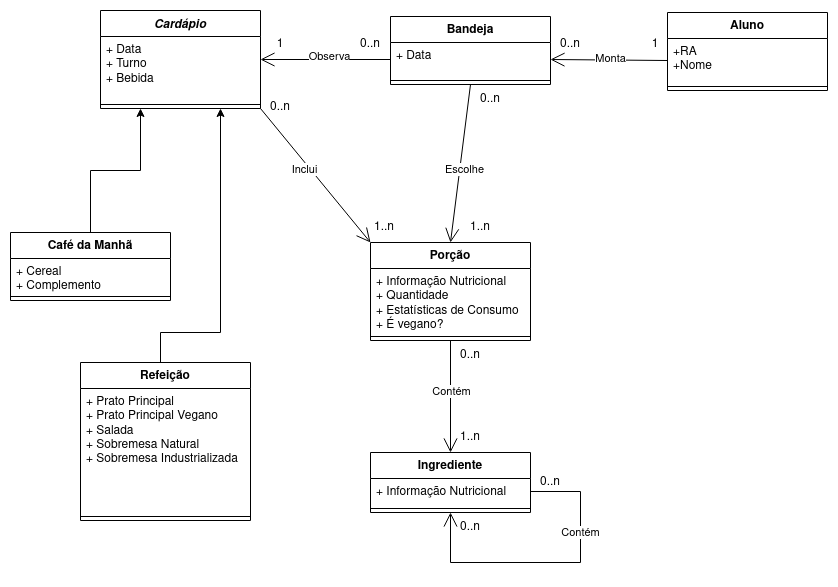

The diagram above was exported from draw.io. Its source (the exported page's mxGraphModel, read from the mxfile embedded in the PNG):
<mxGraphModel dx="1195" dy="1827" grid="1" gridSize="10" guides="1" tooltips="1" connect="1" arrows="1" fold="1" page="1" pageScale="1" pageWidth="827" pageHeight="1169" math="0" shadow="0">
  <root>
    <mxCell id="WIyWlLk6GJQsqaUBKTNV-0" />
    <mxCell id="WIyWlLk6GJQsqaUBKTNV-1" parent="WIyWlLk6GJQsqaUBKTNV-0" />
    <mxCell id="JT2buojDs5cohx6hHV2p-0" value="" style="endArrow=open;endFill=1;endSize=12;html=1;rounded=0;entryX=1;entryY=0.5;entryDx=0;entryDy=0;exitX=0;exitY=0.5;exitDx=0;exitDy=0;" parent="WIyWlLk6GJQsqaUBKTNV-1" source="JT2buojDs5cohx6hHV2p-31" target="JT2buojDs5cohx6hHV2p-27" edge="1">
      <mxGeometry width="160" relative="1" as="geometry">
        <mxPoint x="660" y="70" as="sourcePoint" />
        <mxPoint x="574.0000000000002" y="72.00000000000023" as="targetPoint" />
      </mxGeometry>
    </mxCell>
    <mxCell id="JT2buojDs5cohx6hHV2p-50" value="Monta" style="edgeLabel;html=1;align=center;verticalAlign=middle;resizable=0;points=[];" parent="JT2buojDs5cohx6hHV2p-0" vertex="1" connectable="0">
      <mxGeometry x="-0.0199" y="-2" relative="1" as="geometry">
        <mxPoint as="offset" />
      </mxGeometry>
    </mxCell>
    <mxCell id="JT2buojDs5cohx6hHV2p-1" value="" style="endArrow=open;endFill=1;endSize=12;html=1;rounded=0;exitX=0;exitY=0.5;exitDx=0;exitDy=0;entryX=1;entryY=0.5;entryDx=0;entryDy=0;" parent="WIyWlLk6GJQsqaUBKTNV-1" source="JT2buojDs5cohx6hHV2p-27" target="JT2buojDs5cohx6hHV2p-35" edge="1">
      <mxGeometry width="160" relative="1" as="geometry">
        <mxPoint x="414" y="72.00000000000023" as="sourcePoint" />
        <mxPoint x="260" y="72" as="targetPoint" />
      </mxGeometry>
    </mxCell>
    <mxCell id="JT2buojDs5cohx6hHV2p-51" value="Observa" style="edgeLabel;html=1;align=center;verticalAlign=middle;resizable=0;points=[];" parent="JT2buojDs5cohx6hHV2p-1" vertex="1" connectable="0">
      <mxGeometry x="-0.0488" y="-3" relative="1" as="geometry">
        <mxPoint as="offset" />
      </mxGeometry>
    </mxCell>
    <mxCell id="JT2buojDs5cohx6hHV2p-2" value="" style="endArrow=open;endFill=1;endSize=12;html=1;rounded=0;entryX=0.5;entryY=0;entryDx=0;entryDy=0;exitX=0.5;exitY=1;exitDx=0;exitDy=0;" parent="WIyWlLk6GJQsqaUBKTNV-1" source="JT2buojDs5cohx6hHV2p-26" edge="1">
      <mxGeometry width="160" relative="1" as="geometry">
        <mxPoint x="494" y="144" as="sourcePoint" />
        <mxPoint x="450" y="230" as="targetPoint" />
      </mxGeometry>
    </mxCell>
    <mxCell id="JT2buojDs5cohx6hHV2p-3" value="" style="endArrow=open;endFill=1;endSize=12;html=1;rounded=0;exitX=1;exitY=1;exitDx=0;exitDy=0;entryX=0;entryY=0;entryDx=0;entryDy=0;" parent="WIyWlLk6GJQsqaUBKTNV-1" source="JT2buojDs5cohx6hHV2p-35" edge="1">
      <mxGeometry width="160" relative="1" as="geometry">
        <mxPoint x="260" y="144" as="sourcePoint" />
        <mxPoint x="370" y="230" as="targetPoint" />
      </mxGeometry>
    </mxCell>
    <mxCell id="JT2buojDs5cohx6hHV2p-4" value="" style="endArrow=open;endFill=1;endSize=12;html=1;rounded=0;entryX=0.5;entryY=0;entryDx=0;entryDy=0;exitX=0.5;exitY=1;exitDx=0;exitDy=0;" parent="WIyWlLk6GJQsqaUBKTNV-1" source="JT2buojDs5cohx6hHV2p-39" target="JT2buojDs5cohx6hHV2p-43" edge="1">
      <mxGeometry width="160" relative="1" as="geometry">
        <mxPoint x="490" y="340" as="sourcePoint" />
        <mxPoint x="450" y="441" as="targetPoint" />
      </mxGeometry>
    </mxCell>
    <mxCell id="JT2buojDs5cohx6hHV2p-54" value="Contém" style="edgeLabel;html=1;align=center;verticalAlign=middle;resizable=0;points=[];" parent="JT2buojDs5cohx6hHV2p-4" vertex="1" connectable="0">
      <mxGeometry x="-0.0882" y="1" relative="1" as="geometry">
        <mxPoint as="offset" />
      </mxGeometry>
    </mxCell>
    <mxCell id="JT2buojDs5cohx6hHV2p-15" style="edgeStyle=orthogonalEdgeStyle;rounded=0;orthogonalLoop=1;jettySize=auto;html=1;entryX=0.25;entryY=1;entryDx=0;entryDy=0;" parent="WIyWlLk6GJQsqaUBKTNV-1" source="JT2buojDs5cohx6hHV2p-6" target="JT2buojDs5cohx6hHV2p-35" edge="1">
      <mxGeometry relative="1" as="geometry">
        <mxPoint x="140" y="144" as="targetPoint" />
      </mxGeometry>
    </mxCell>
    <mxCell id="JT2buojDs5cohx6hHV2p-6" value="Café da Manhã" style="swimlane;fontStyle=1;align=center;verticalAlign=top;childLayout=stackLayout;horizontal=1;startSize=26;horizontalStack=0;resizeParent=1;resizeParentMax=0;resizeLast=0;collapsible=1;marginBottom=0;whiteSpace=wrap;html=1;" parent="WIyWlLk6GJQsqaUBKTNV-1" vertex="1">
      <mxGeometry x="10" y="220" width="160" height="68" as="geometry" />
    </mxCell>
    <mxCell id="JT2buojDs5cohx6hHV2p-7" value="&lt;div&gt;+ Cereal&lt;/div&gt;&lt;div&gt;+ Complemento&lt;br&gt;&lt;/div&gt;" style="text;strokeColor=none;fillColor=none;align=left;verticalAlign=top;spacingLeft=4;spacingRight=4;overflow=hidden;rotatable=0;points=[[0,0.5],[1,0.5]];portConstraint=eastwest;whiteSpace=wrap;html=1;" parent="JT2buojDs5cohx6hHV2p-6" vertex="1">
      <mxGeometry y="26" width="160" height="34" as="geometry" />
    </mxCell>
    <mxCell id="JT2buojDs5cohx6hHV2p-8" value="" style="line;strokeWidth=1;fillColor=none;align=left;verticalAlign=middle;spacingTop=-1;spacingLeft=3;spacingRight=3;rotatable=0;labelPosition=right;points=[];portConstraint=eastwest;strokeColor=inherit;" parent="JT2buojDs5cohx6hHV2p-6" vertex="1">
      <mxGeometry y="60" width="160" height="8" as="geometry" />
    </mxCell>
    <mxCell id="JT2buojDs5cohx6hHV2p-16" style="edgeStyle=orthogonalEdgeStyle;rounded=0;orthogonalLoop=1;jettySize=auto;html=1;entryX=0.75;entryY=1;entryDx=0;entryDy=0;" parent="WIyWlLk6GJQsqaUBKTNV-1" source="JT2buojDs5cohx6hHV2p-10" target="JT2buojDs5cohx6hHV2p-35" edge="1">
      <mxGeometry relative="1" as="geometry">
        <mxPoint x="220" y="144" as="targetPoint" />
        <Array as="points">
          <mxPoint x="160" y="320" />
          <mxPoint x="220" y="320" />
        </Array>
      </mxGeometry>
    </mxCell>
    <mxCell id="JT2buojDs5cohx6hHV2p-10" value="Refeição" style="swimlane;fontStyle=1;align=center;verticalAlign=top;childLayout=stackLayout;horizontal=1;startSize=26;horizontalStack=0;resizeParent=1;resizeParentMax=0;resizeLast=0;collapsible=1;marginBottom=0;whiteSpace=wrap;html=1;" parent="WIyWlLk6GJQsqaUBKTNV-1" vertex="1">
      <mxGeometry x="80" y="350" width="170" height="158" as="geometry" />
    </mxCell>
    <mxCell id="JT2buojDs5cohx6hHV2p-11" value="&lt;div&gt;+ Prato Principal&lt;/div&gt;&lt;div&gt;+ Prato Principal Vegano&lt;/div&gt;&lt;div&gt;+ Salada&lt;/div&gt;&lt;div&gt;+ Sobremesa Natural&lt;/div&gt;&lt;div&gt;+ Sobremesa Industrializada&lt;br&gt;&lt;/div&gt;" style="text;strokeColor=none;fillColor=none;align=left;verticalAlign=top;spacingLeft=4;spacingRight=4;overflow=hidden;rotatable=0;points=[[0,0.5],[1,0.5]];portConstraint=eastwest;whiteSpace=wrap;html=1;" parent="JT2buojDs5cohx6hHV2p-10" vertex="1">
      <mxGeometry y="26" width="170" height="124" as="geometry" />
    </mxCell>
    <mxCell id="JT2buojDs5cohx6hHV2p-12" value="" style="line;strokeWidth=1;fillColor=none;align=left;verticalAlign=middle;spacingTop=-1;spacingLeft=3;spacingRight=3;rotatable=0;labelPosition=right;points=[];portConstraint=eastwest;strokeColor=inherit;" parent="JT2buojDs5cohx6hHV2p-10" vertex="1">
      <mxGeometry y="150" width="170" height="8" as="geometry" />
    </mxCell>
    <mxCell id="JT2buojDs5cohx6hHV2p-26" value="Bandeja" style="swimlane;fontStyle=1;align=center;verticalAlign=top;childLayout=stackLayout;horizontal=1;startSize=26;horizontalStack=0;resizeParent=1;resizeParentMax=0;resizeLast=0;collapsible=1;marginBottom=0;whiteSpace=wrap;html=1;" parent="WIyWlLk6GJQsqaUBKTNV-1" vertex="1">
      <mxGeometry x="390" y="4" width="160" height="68" as="geometry" />
    </mxCell>
    <mxCell id="JT2buojDs5cohx6hHV2p-27" value="&lt;div&gt;+ Data&lt;/div&gt;" style="text;strokeColor=none;fillColor=none;align=left;verticalAlign=top;spacingLeft=4;spacingRight=4;overflow=hidden;rotatable=0;points=[[0,0.5],[1,0.5]];portConstraint=eastwest;whiteSpace=wrap;html=1;" parent="JT2buojDs5cohx6hHV2p-26" vertex="1">
      <mxGeometry y="26" width="160" height="34" as="geometry" />
    </mxCell>
    <mxCell id="JT2buojDs5cohx6hHV2p-28" value="" style="line;strokeWidth=1;fillColor=none;align=left;verticalAlign=middle;spacingTop=-1;spacingLeft=3;spacingRight=3;rotatable=0;labelPosition=right;points=[];portConstraint=eastwest;strokeColor=inherit;" parent="JT2buojDs5cohx6hHV2p-26" vertex="1">
      <mxGeometry y="60" width="160" height="8" as="geometry" />
    </mxCell>
    <mxCell id="JT2buojDs5cohx6hHV2p-30" value="Aluno" style="swimlane;fontStyle=1;align=center;verticalAlign=top;childLayout=stackLayout;horizontal=1;startSize=26;horizontalStack=0;resizeParent=1;resizeParentMax=0;resizeLast=0;collapsible=1;marginBottom=0;whiteSpace=wrap;html=1;" parent="WIyWlLk6GJQsqaUBKTNV-1" vertex="1">
      <mxGeometry x="667" width="160" height="78" as="geometry" />
    </mxCell>
    <mxCell id="JT2buojDs5cohx6hHV2p-31" value="&lt;div&gt;+RA&lt;/div&gt;&lt;div&gt;+Nome&lt;br&gt;&lt;/div&gt;" style="text;strokeColor=none;fillColor=none;align=left;verticalAlign=top;spacingLeft=4;spacingRight=4;overflow=hidden;rotatable=0;points=[[0,0.5],[1,0.5]];portConstraint=eastwest;whiteSpace=wrap;html=1;" parent="JT2buojDs5cohx6hHV2p-30" vertex="1">
      <mxGeometry y="26" width="160" height="44" as="geometry" />
    </mxCell>
    <mxCell id="JT2buojDs5cohx6hHV2p-32" value="" style="line;strokeWidth=1;fillColor=none;align=left;verticalAlign=middle;spacingTop=-1;spacingLeft=3;spacingRight=3;rotatable=0;labelPosition=right;points=[];portConstraint=eastwest;strokeColor=inherit;" parent="JT2buojDs5cohx6hHV2p-30" vertex="1">
      <mxGeometry y="70" width="160" height="8" as="geometry" />
    </mxCell>
    <mxCell id="JT2buojDs5cohx6hHV2p-35" value="&lt;i&gt;Cardápio&lt;/i&gt;" style="swimlane;fontStyle=1;align=center;verticalAlign=top;childLayout=stackLayout;horizontal=1;startSize=26;horizontalStack=0;resizeParent=1;resizeParentMax=0;resizeLast=0;collapsible=1;marginBottom=0;whiteSpace=wrap;html=1;" parent="WIyWlLk6GJQsqaUBKTNV-1" vertex="1">
      <mxGeometry x="100" y="-2" width="160" height="98" as="geometry" />
    </mxCell>
    <mxCell id="JT2buojDs5cohx6hHV2p-36" value="&lt;div&gt;+ Data&lt;/div&gt;&lt;div&gt;+ Turno&lt;/div&gt;&lt;div&gt;+ Bebida&lt;br&gt;&lt;/div&gt;&lt;div&gt;&lt;br&gt;&lt;/div&gt;" style="text;strokeColor=none;fillColor=none;align=left;verticalAlign=top;spacingLeft=4;spacingRight=4;overflow=hidden;rotatable=0;points=[[0,0.5],[1,0.5]];portConstraint=eastwest;whiteSpace=wrap;html=1;" parent="JT2buojDs5cohx6hHV2p-35" vertex="1">
      <mxGeometry y="26" width="160" height="64" as="geometry" />
    </mxCell>
    <mxCell id="JT2buojDs5cohx6hHV2p-37" value="" style="line;strokeWidth=1;fillColor=none;align=left;verticalAlign=middle;spacingTop=-1;spacingLeft=3;spacingRight=3;rotatable=0;labelPosition=right;points=[];portConstraint=eastwest;strokeColor=inherit;" parent="JT2buojDs5cohx6hHV2p-35" vertex="1">
      <mxGeometry y="90" width="160" height="8" as="geometry" />
    </mxCell>
    <mxCell id="JT2buojDs5cohx6hHV2p-39" value="Porção" style="swimlane;fontStyle=1;align=center;verticalAlign=top;childLayout=stackLayout;horizontal=1;startSize=26;horizontalStack=0;resizeParent=1;resizeParentMax=0;resizeLast=0;collapsible=1;marginBottom=0;whiteSpace=wrap;html=1;" parent="WIyWlLk6GJQsqaUBKTNV-1" vertex="1">
      <mxGeometry x="370" y="230" width="160" height="98" as="geometry" />
    </mxCell>
    <mxCell id="JT2buojDs5cohx6hHV2p-40" value="&lt;div&gt;+ Informação Nutricional&lt;/div&gt;&lt;div&gt;+ Quantidade&lt;br&gt;&lt;/div&gt;&lt;div&gt;+ Estatísticas de Consumo&lt;/div&gt;&lt;div&gt;+ É vegano?&lt;br&gt;&lt;/div&gt;" style="text;strokeColor=none;fillColor=none;align=left;verticalAlign=top;spacingLeft=4;spacingRight=4;overflow=hidden;rotatable=0;points=[[0,0.5],[1,0.5]];portConstraint=eastwest;whiteSpace=wrap;html=1;" parent="JT2buojDs5cohx6hHV2p-39" vertex="1">
      <mxGeometry y="26" width="160" height="64" as="geometry" />
    </mxCell>
    <mxCell id="JT2buojDs5cohx6hHV2p-41" value="" style="line;strokeWidth=1;fillColor=none;align=left;verticalAlign=middle;spacingTop=-1;spacingLeft=3;spacingRight=3;rotatable=0;labelPosition=right;points=[];portConstraint=eastwest;strokeColor=inherit;" parent="JT2buojDs5cohx6hHV2p-39" vertex="1">
      <mxGeometry y="90" width="160" height="8" as="geometry" />
    </mxCell>
    <mxCell id="JT2buojDs5cohx6hHV2p-43" value="Ingrediente" style="swimlane;fontStyle=1;align=center;verticalAlign=top;childLayout=stackLayout;horizontal=1;startSize=26;horizontalStack=0;resizeParent=1;resizeParentMax=0;resizeLast=0;collapsible=1;marginBottom=0;whiteSpace=wrap;html=1;" parent="WIyWlLk6GJQsqaUBKTNV-1" vertex="1">
      <mxGeometry x="370" y="440" width="160" height="60" as="geometry" />
    </mxCell>
    <mxCell id="JT2buojDs5cohx6hHV2p-44" value="+ Informação Nutricional" style="text;strokeColor=none;fillColor=none;align=left;verticalAlign=top;spacingLeft=4;spacingRight=4;overflow=hidden;rotatable=0;points=[[0,0.5],[1,0.5]];portConstraint=eastwest;whiteSpace=wrap;html=1;" parent="JT2buojDs5cohx6hHV2p-43" vertex="1">
      <mxGeometry y="26" width="160" height="26" as="geometry" />
    </mxCell>
    <mxCell id="JT2buojDs5cohx6hHV2p-45" value="" style="line;strokeWidth=1;fillColor=none;align=left;verticalAlign=middle;spacingTop=-1;spacingLeft=3;spacingRight=3;rotatable=0;labelPosition=right;points=[];portConstraint=eastwest;strokeColor=inherit;" parent="JT2buojDs5cohx6hHV2p-43" vertex="1">
      <mxGeometry y="52" width="160" height="8" as="geometry" />
    </mxCell>
    <mxCell id="JT2buojDs5cohx6hHV2p-5" value="" style="endArrow=open;endFill=1;endSize=12;html=1;rounded=0;exitX=1;exitY=0.5;exitDx=0;exitDy=0;entryX=0.5;entryY=1;entryDx=0;entryDy=0;" parent="JT2buojDs5cohx6hHV2p-43" source="JT2buojDs5cohx6hHV2p-44" target="JT2buojDs5cohx6hHV2p-43" edge="1">
      <mxGeometry width="160" relative="1" as="geometry">
        <mxPoint x="160" y="73" as="sourcePoint" />
        <mxPoint x="120" y="120" as="targetPoint" />
        <Array as="points">
          <mxPoint x="210" y="39" />
          <mxPoint x="210" y="110" />
          <mxPoint x="80" y="110" />
        </Array>
      </mxGeometry>
    </mxCell>
    <mxCell id="JT2buojDs5cohx6hHV2p-52" value="Inclui" style="edgeLabel;html=1;align=center;verticalAlign=middle;resizable=0;points=[];" parent="WIyWlLk6GJQsqaUBKTNV-1" vertex="1" connectable="0">
      <mxGeometry x="319.99517827976945" y="159.99830138920768" as="geometry">
        <mxPoint x="-16" y="-3" as="offset" />
      </mxGeometry>
    </mxCell>
    <mxCell id="JT2buojDs5cohx6hHV2p-53" value="Escolhe" style="edgeLabel;html=1;align=center;verticalAlign=middle;resizable=0;points=[];" parent="WIyWlLk6GJQsqaUBKTNV-1" vertex="1" connectable="0">
      <mxGeometry x="479.99517827976945" y="159.99830138920768" as="geometry">
        <mxPoint x="-16" y="-3" as="offset" />
      </mxGeometry>
    </mxCell>
    <mxCell id="JT2buojDs5cohx6hHV2p-55" value="Contém" style="edgeLabel;html=1;align=center;verticalAlign=middle;resizable=0;points=[];" parent="WIyWlLk6GJQsqaUBKTNV-1" vertex="1" connectable="0">
      <mxGeometry x="580" y="520.0020689655172" as="geometry" />
    </mxCell>
    <mxCell id="SIUAR4WRtp6F0Ahfj_lH-0" value="1" style="text;html=1;strokeColor=none;fillColor=none;align=center;verticalAlign=middle;whiteSpace=wrap;rounded=0;" parent="WIyWlLk6GJQsqaUBKTNV-1" vertex="1">
      <mxGeometry x="625" y="17" width="60" height="30" as="geometry" />
    </mxCell>
    <mxCell id="SIUAR4WRtp6F0Ahfj_lH-1" value="0..n" style="text;html=1;strokeColor=none;fillColor=none;align=center;verticalAlign=middle;whiteSpace=wrap;rounded=0;" parent="WIyWlLk6GJQsqaUBKTNV-1" vertex="1">
      <mxGeometry x="540" y="17" width="60" height="30" as="geometry" />
    </mxCell>
    <mxCell id="SIUAR4WRtp6F0Ahfj_lH-2" value="0..n" style="text;html=1;strokeColor=none;fillColor=none;align=center;verticalAlign=middle;whiteSpace=wrap;rounded=0;" parent="WIyWlLk6GJQsqaUBKTNV-1" vertex="1">
      <mxGeometry x="340" y="17" width="60" height="30" as="geometry" />
    </mxCell>
    <mxCell id="SIUAR4WRtp6F0Ahfj_lH-3" value="1" style="text;html=1;strokeColor=none;fillColor=none;align=center;verticalAlign=middle;whiteSpace=wrap;rounded=0;" parent="WIyWlLk6GJQsqaUBKTNV-1" vertex="1">
      <mxGeometry x="250" y="17" width="60" height="30" as="geometry" />
    </mxCell>
    <mxCell id="SIUAR4WRtp6F0Ahfj_lH-4" value="0..n" style="text;html=1;strokeColor=none;fillColor=none;align=center;verticalAlign=middle;whiteSpace=wrap;rounded=0;" parent="WIyWlLk6GJQsqaUBKTNV-1" vertex="1">
      <mxGeometry x="460" y="72" width="60" height="30" as="geometry" />
    </mxCell>
    <mxCell id="SIUAR4WRtp6F0Ahfj_lH-5" value="1..n" style="text;html=1;strokeColor=none;fillColor=none;align=center;verticalAlign=middle;whiteSpace=wrap;rounded=0;" parent="WIyWlLk6GJQsqaUBKTNV-1" vertex="1">
      <mxGeometry x="450" y="200" width="60" height="30" as="geometry" />
    </mxCell>
    <mxCell id="SIUAR4WRtp6F0Ahfj_lH-6" value="1..n" style="text;html=1;strokeColor=none;fillColor=none;align=center;verticalAlign=middle;whiteSpace=wrap;rounded=0;" parent="WIyWlLk6GJQsqaUBKTNV-1" vertex="1">
      <mxGeometry x="354" y="200" width="60" height="30" as="geometry" />
    </mxCell>
    <mxCell id="SIUAR4WRtp6F0Ahfj_lH-7" value="0..n" style="text;html=1;strokeColor=none;fillColor=none;align=center;verticalAlign=middle;whiteSpace=wrap;rounded=0;" parent="WIyWlLk6GJQsqaUBKTNV-1" vertex="1">
      <mxGeometry x="250" y="80" width="60" height="30" as="geometry" />
    </mxCell>
    <mxCell id="SIUAR4WRtp6F0Ahfj_lH-8" value="0..n" style="text;html=1;strokeColor=none;fillColor=none;align=center;verticalAlign=middle;whiteSpace=wrap;rounded=0;" parent="WIyWlLk6GJQsqaUBKTNV-1" vertex="1">
      <mxGeometry x="440" y="328" width="60" height="30" as="geometry" />
    </mxCell>
    <mxCell id="SIUAR4WRtp6F0Ahfj_lH-9" value="1..n" style="text;html=1;strokeColor=none;fillColor=none;align=center;verticalAlign=middle;whiteSpace=wrap;rounded=0;" parent="WIyWlLk6GJQsqaUBKTNV-1" vertex="1">
      <mxGeometry x="440" y="410" width="60" height="30" as="geometry" />
    </mxCell>
    <mxCell id="SIUAR4WRtp6F0Ahfj_lH-10" value="0..n" style="text;html=1;strokeColor=none;fillColor=none;align=center;verticalAlign=middle;whiteSpace=wrap;rounded=0;" parent="WIyWlLk6GJQsqaUBKTNV-1" vertex="1">
      <mxGeometry x="520" y="455" width="60" height="30" as="geometry" />
    </mxCell>
    <mxCell id="SIUAR4WRtp6F0Ahfj_lH-11" value="0..n" style="text;html=1;strokeColor=none;fillColor=none;align=center;verticalAlign=middle;whiteSpace=wrap;rounded=0;" parent="WIyWlLk6GJQsqaUBKTNV-1" vertex="1">
      <mxGeometry x="440" y="500" width="60" height="30" as="geometry" />
    </mxCell>
  </root>
</mxGraphModel>